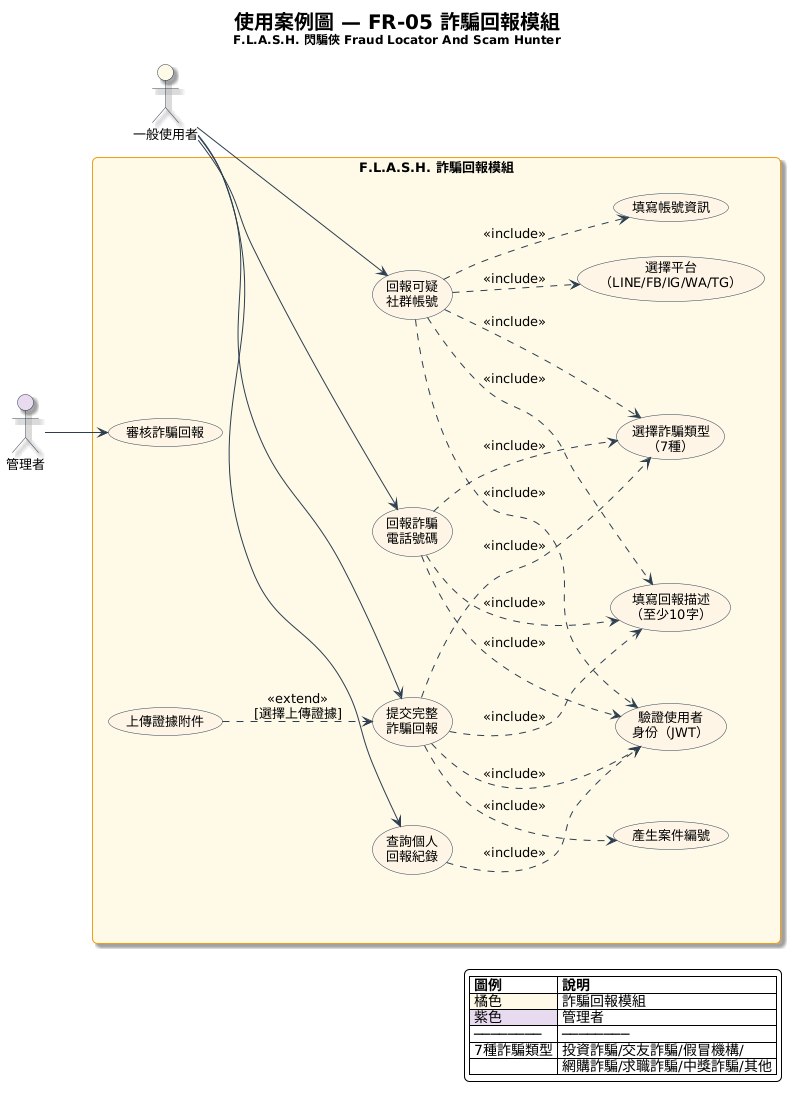

The diagram above was rendered by PlantUML. Its source (embedded in the PNG):
@startuml
left to right direction
skinparam backgroundColor #FEFEFE
skinparam defaultFontName "Microsoft JhengHei"
skinparam defaultFontSize 13
skinparam shadowing true
skinparam roundCorner 10
skinparam packageBorderColor #F39C12
skinparam packageBackgroundColor #FEF9E7
skinparam usecaseBorderColor #2C3E50
skinparam usecaseBackgroundColor #FEF5E7
skinparam actorBorderColor #2C3E50
skinparam arrowColor #2C3E50

title <size:20><b>使用案例圖 — FR-05 詐騙回報模組</b></size>\n<size:12>F.L.A.S.H. 閃騙俠 Fraud Locator And Scam Hunter</size>

actor "一般使用者" as User #FEF9E7
actor "管理者" as Admin #E8DAEF

rectangle "F.L.A.S.H. 詐騙回報模組" as system #FEF9E7 {
  usecase "回報詐騙\n電話號碼" as UC_PhoneReport #FEF5E7
  usecase "回報可疑\n社群帳號" as UC_AccReport #FEF5E7
  usecase "提交完整\n詐騙回報" as UC_FullReport #FEF5E7
  usecase "選擇詐騙類型\n（7種）" as UC_Type #FEF5E7
  usecase "填寫回報描述\n（至少10字）" as UC_Content #FEF5E7
  usecase "選擇平台\n（LINE/FB/IG/WA/TG）" as UC_Platform #FEF5E7
  usecase "填寫帳號資訊" as UC_AccInfo #FEF5E7
  usecase "上傳證據附件" as UC_Upload #FEF5E7
  usecase "查詢個人\n回報紀錄" as UC_MyReports #FEF5E7
  usecase "驗證使用者\n身份（JWT）" as UC_Auth #FEF5E7
  usecase "審核詐騙回報" as UC_Review #FEF5E7
  usecase "產生案件編號" as UC_CaseID #FEF5E7
}

User --> UC_PhoneReport
User --> UC_AccReport
User --> UC_FullReport
User --> UC_MyReports

Admin --> UC_Review

' Include - 電話回報
UC_PhoneReport ..> UC_Type : <<include>>
UC_PhoneReport ..> UC_Content : <<include>>
UC_PhoneReport ..> UC_Auth : <<include>>

' Include - 帳號回報
UC_AccReport ..> UC_Type : <<include>>
UC_AccReport ..> UC_Content : <<include>>
UC_AccReport ..> UC_Platform : <<include>>
UC_AccReport ..> UC_AccInfo : <<include>>
UC_AccReport ..> UC_Auth : <<include>>

' Include - 完整回報
UC_FullReport ..> UC_Type : <<include>>
UC_FullReport ..> UC_Content : <<include>>
UC_FullReport ..> UC_CaseID : <<include>>
UC_FullReport ..> UC_Auth : <<include>>

' Extend
UC_Upload ..> UC_FullReport : <<extend>>\n[選擇上傳證據]

' 查詢紀錄
UC_MyReports ..> UC_Auth : <<include>>

legend right
  |= 圖例 |= 說明 |
  |<#FEF9E7> 橘色 | 詐騙回報模組 |
  |<#E8DAEF> 紫色 | 管理者 |
  | ──────── | ──────── |
  | 7種詐騙類型 | 投資詐騙/交友詐騙/假冒機構/ |
  |  | 網購詐騙/求職詐騙/中獎詐騙/其他 |
end legend
@enduml